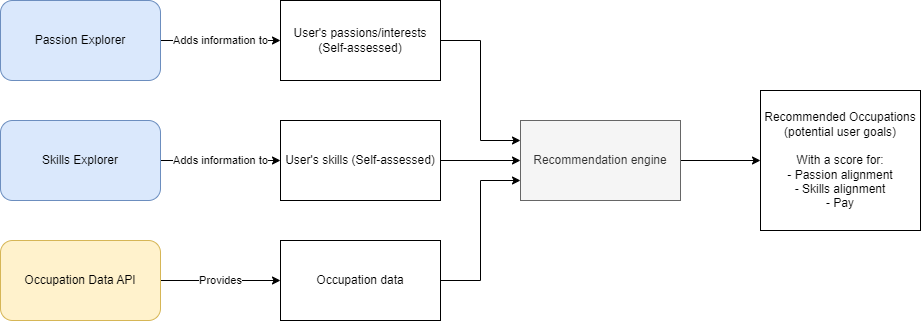

The diagram above was exported from draw.io. Its source (the exported page's mxGraphModel, read from the mxfile embedded in the PNG):
<mxGraphModel dx="1434" dy="758" grid="1" gridSize="10" guides="1" tooltips="1" connect="1" arrows="1" fold="1" page="1" pageScale="1" pageWidth="850" pageHeight="1100" math="0" shadow="0">
  <root>
    <mxCell id="0" />
    <mxCell id="1" parent="0" />
    <mxCell id="XjyqaP0Gs9FTGFK85aI--18" style="edgeStyle=orthogonalEdgeStyle;rounded=0;orthogonalLoop=1;jettySize=auto;html=1;exitX=1;exitY=0.5;exitDx=0;exitDy=0;entryX=0;entryY=0.25;entryDx=0;entryDy=0;" parent="1" source="XjyqaP0Gs9FTGFK85aI--2" target="XjyqaP0Gs9FTGFK85aI--17" edge="1">
      <mxGeometry relative="1" as="geometry" />
    </mxCell>
    <mxCell id="XjyqaP0Gs9FTGFK85aI--2" value="User's passions/interests (Self-assessed)" style="rounded=0;whiteSpace=wrap;html=1;" parent="1" vertex="1">
      <mxGeometry x="360" y="80" width="160" height="80" as="geometry" />
    </mxCell>
    <mxCell id="XjyqaP0Gs9FTGFK85aI--19" style="edgeStyle=orthogonalEdgeStyle;rounded=0;orthogonalLoop=1;jettySize=auto;html=1;exitX=1;exitY=0.5;exitDx=0;exitDy=0;entryX=0;entryY=0.5;entryDx=0;entryDy=0;" parent="1" source="XjyqaP0Gs9FTGFK85aI--3" target="XjyqaP0Gs9FTGFK85aI--17" edge="1">
      <mxGeometry relative="1" as="geometry" />
    </mxCell>
    <mxCell id="XjyqaP0Gs9FTGFK85aI--3" value="User's skills (Self-assessed)" style="rounded=0;whiteSpace=wrap;html=1;" parent="1" vertex="1">
      <mxGeometry x="360" y="200" width="160" height="80" as="geometry" />
    </mxCell>
    <mxCell id="XjyqaP0Gs9FTGFK85aI--20" style="edgeStyle=orthogonalEdgeStyle;rounded=0;orthogonalLoop=1;jettySize=auto;html=1;exitX=1;exitY=0.5;exitDx=0;exitDy=0;entryX=0;entryY=0.75;entryDx=0;entryDy=0;" parent="1" source="XjyqaP0Gs9FTGFK85aI--6" target="XjyqaP0Gs9FTGFK85aI--17" edge="1">
      <mxGeometry relative="1" as="geometry" />
    </mxCell>
    <mxCell id="XjyqaP0Gs9FTGFK85aI--6" value="Occupation data" style="rounded=0;whiteSpace=wrap;html=1;" parent="1" vertex="1">
      <mxGeometry x="360" y="320" width="160" height="80" as="geometry" />
    </mxCell>
    <mxCell id="XjyqaP0Gs9FTGFK85aI--8" value="Recommended Occupations (potential user goals)&lt;br&gt;&lt;br&gt;With a score for: &lt;br&gt;- Passion alignment&lt;br&gt;- Skills alignment&lt;br&gt;- Pay" style="rounded=0;whiteSpace=wrap;html=1;" parent="1" vertex="1">
      <mxGeometry x="840" y="170" width="160" height="140" as="geometry" />
    </mxCell>
    <mxCell id="XjyqaP0Gs9FTGFK85aI--11" value="Adds information to" style="edgeStyle=orthogonalEdgeStyle;rounded=0;orthogonalLoop=1;jettySize=auto;html=1;exitX=1;exitY=0.5;exitDx=0;exitDy=0;entryX=0;entryY=0.5;entryDx=0;entryDy=0;" parent="1" source="XjyqaP0Gs9FTGFK85aI--10" target="XjyqaP0Gs9FTGFK85aI--2" edge="1">
      <mxGeometry relative="1" as="geometry" />
    </mxCell>
    <mxCell id="XjyqaP0Gs9FTGFK85aI--10" value="Passion Explorer" style="rounded=1;whiteSpace=wrap;html=1;fillColor=#dae8fc;strokeColor=#6c8ebf;" parent="1" vertex="1">
      <mxGeometry x="80" y="80" width="160" height="80" as="geometry" />
    </mxCell>
    <mxCell id="XjyqaP0Gs9FTGFK85aI--13" value="Adds information to" style="edgeStyle=orthogonalEdgeStyle;rounded=0;orthogonalLoop=1;jettySize=auto;html=1;exitX=1;exitY=0.5;exitDx=0;exitDy=0;entryX=0;entryY=0.5;entryDx=0;entryDy=0;" parent="1" source="XjyqaP0Gs9FTGFK85aI--12" target="XjyqaP0Gs9FTGFK85aI--3" edge="1">
      <mxGeometry relative="1" as="geometry">
        <Array as="points">
          <mxPoint x="290" y="240" />
          <mxPoint x="290" y="240" />
        </Array>
      </mxGeometry>
    </mxCell>
    <mxCell id="XjyqaP0Gs9FTGFK85aI--12" value="Skills Explorer" style="rounded=1;whiteSpace=wrap;html=1;fillColor=#dae8fc;strokeColor=#6c8ebf;" parent="1" vertex="1">
      <mxGeometry x="80" y="200" width="160" height="80" as="geometry" />
    </mxCell>
    <mxCell id="XjyqaP0Gs9FTGFK85aI--15" value="Provides" style="edgeStyle=orthogonalEdgeStyle;rounded=0;orthogonalLoop=1;jettySize=auto;html=1;exitX=1;exitY=0.5;exitDx=0;exitDy=0;entryX=0;entryY=0.5;entryDx=0;entryDy=0;" parent="1" source="XjyqaP0Gs9FTGFK85aI--14" target="XjyqaP0Gs9FTGFK85aI--6" edge="1">
      <mxGeometry relative="1" as="geometry" />
    </mxCell>
    <mxCell id="XjyqaP0Gs9FTGFK85aI--14" value="Occupation Data API" style="rounded=1;whiteSpace=wrap;html=1;fillColor=#fff2cc;strokeColor=#d6b656;" parent="1" vertex="1">
      <mxGeometry x="80" y="320" width="160" height="80" as="geometry" />
    </mxCell>
    <mxCell id="XjyqaP0Gs9FTGFK85aI--21" style="edgeStyle=orthogonalEdgeStyle;rounded=0;orthogonalLoop=1;jettySize=auto;html=1;exitX=1;exitY=0.5;exitDx=0;exitDy=0;entryX=0;entryY=0.5;entryDx=0;entryDy=0;" parent="1" source="XjyqaP0Gs9FTGFK85aI--17" target="XjyqaP0Gs9FTGFK85aI--8" edge="1">
      <mxGeometry relative="1" as="geometry" />
    </mxCell>
    <mxCell id="XjyqaP0Gs9FTGFK85aI--17" value="Recommendation engine" style="rounded=0;whiteSpace=wrap;html=1;fillColor=#f5f5f5;fontColor=#333333;strokeColor=#666666;" parent="1" vertex="1">
      <mxGeometry x="600" y="200" width="160" height="80" as="geometry" />
    </mxCell>
  </root>
</mxGraphModel>